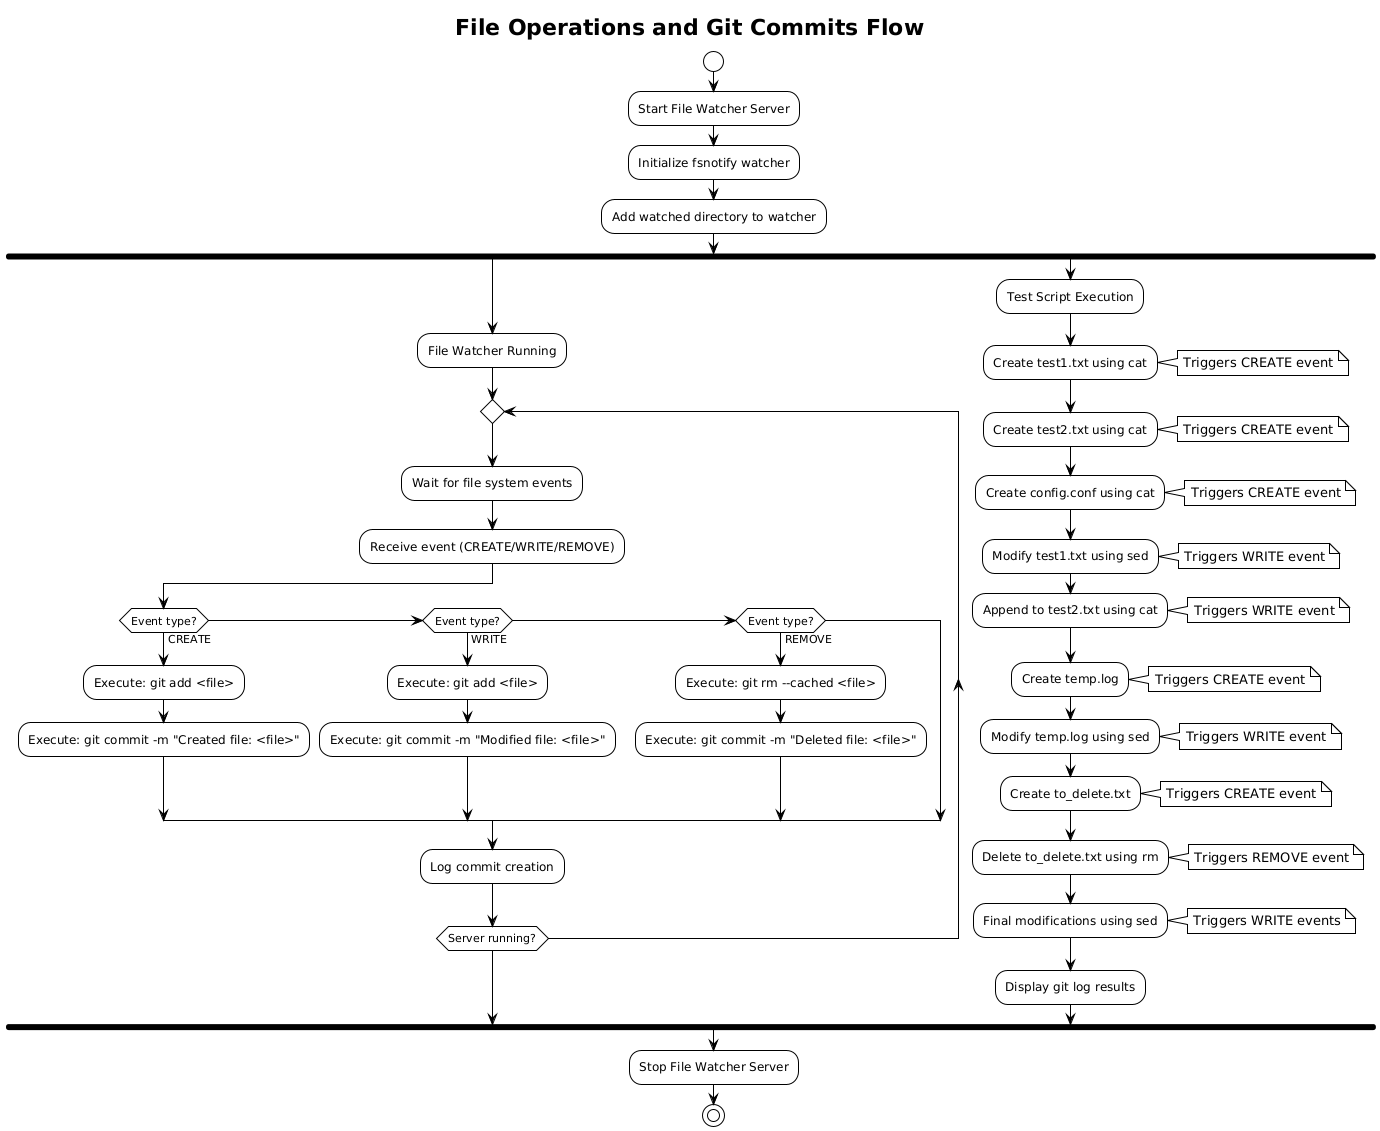

The diagram above was rendered by PlantUML. Its source (embedded in the PNG):
@startuml
!theme plain
title File Operations and Git Commits Flow

start

:Start File Watcher Server;
:Initialize fsnotify watcher;
:Add watched directory to watcher;

fork
  :File Watcher Running;
  repeat
    :Wait for file system events;
    :Receive event (CREATE/WRITE/REMOVE);
    
    if (Event type?) then (CREATE)
      :Execute: git add <file>;
      :Execute: git commit -m "Created file: <file>";
    elseif (Event type?) then (WRITE)
      :Execute: git add <file>;
      :Execute: git commit -m "Modified file: <file>";
    elseif (Event type?) then (REMOVE)
      :Execute: git rm --cached <file>;
      :Execute: git commit -m "Deleted file: <file>";
    endif
    
    :Log commit creation;
  repeat while (Server running?)
fork again
  :Test Script Execution;
  
  :Create test1.txt using cat;
  note right: Triggers CREATE event
  
  :Create test2.txt using cat;
  note right: Triggers CREATE event
  
  :Create config.conf using cat;
  note right: Triggers CREATE event
  
  :Modify test1.txt using sed;
  note right: Triggers WRITE event
  
  :Append to test2.txt using cat;
  note right: Triggers WRITE event
  
  :Create temp.log;
  note right: Triggers CREATE event
  
  :Modify temp.log using sed;
  note right: Triggers WRITE event
  
  :Create to_delete.txt;
  note right: Triggers CREATE event
  
  :Delete to_delete.txt using rm;
  note right: Triggers REMOVE event
  
  :Final modifications using sed;
  note right: Triggers WRITE events
  
  :Display git log results;
end fork

:Stop File Watcher Server;
stop

@enduml